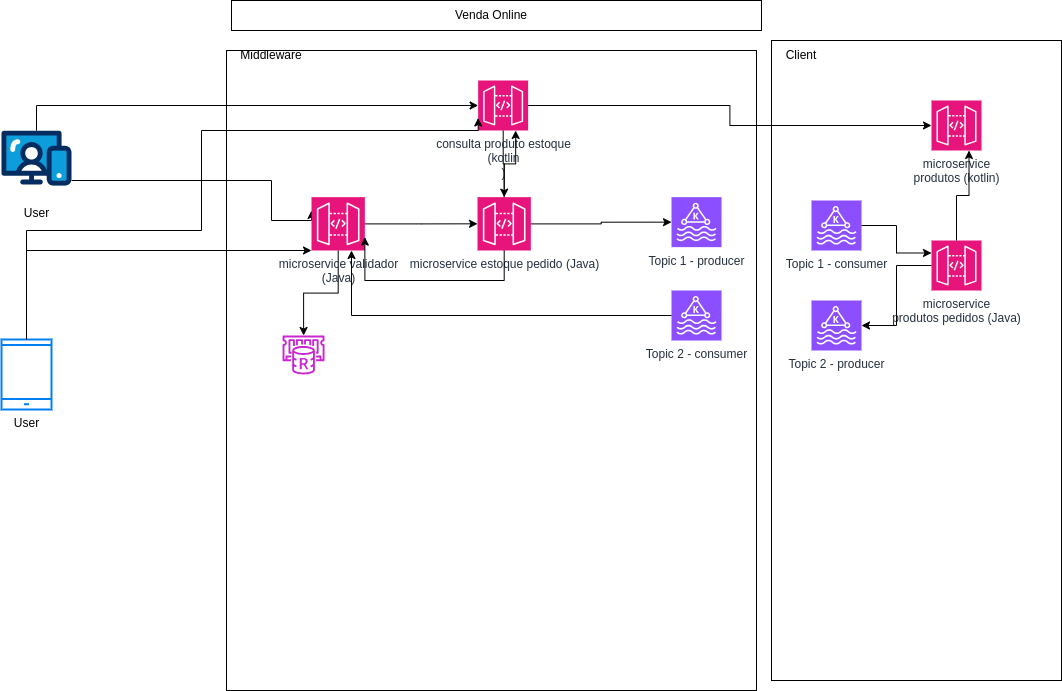

The diagram above was exported from draw.io. Its source (the exported page's mxGraphModel, read from the mxfile embedded in the PNG):
<mxGraphModel dx="1434" dy="839" grid="1" gridSize="10" guides="1" tooltips="1" connect="1" arrows="1" fold="1" page="1" pageScale="1" pageWidth="1169" pageHeight="827" math="0" shadow="0">
  <root>
    <mxCell id="0" />
    <mxCell id="1" parent="0" />
    <mxCell id="q3JQZVcToeL7nX1xQbnk-21" value="" style="rounded=0;whiteSpace=wrap;html=1;" parent="1" vertex="1">
      <mxGeometry x="840" y="80" width="290" height="640" as="geometry" />
    </mxCell>
    <mxCell id="q3JQZVcToeL7nX1xQbnk-6" value="" style="rounded=0;whiteSpace=wrap;html=1;" parent="1" vertex="1">
      <mxGeometry x="295" y="90" width="530" height="640" as="geometry" />
    </mxCell>
    <mxCell id="6ohZ6iEEUrAkG9Hk6cOA-1" value="User" style="verticalLabelPosition=bottom;aspect=fixed;html=1;shape=mxgraph.salesforce.web;" parent="1" vertex="1">
      <mxGeometry x="70" y="170" width="70" height="55.3" as="geometry" />
    </mxCell>
    <mxCell id="6ohZ6iEEUrAkG9Hk6cOA-2" value="User" style="html=1;verticalLabelPosition=bottom;align=center;labelBackgroundColor=#ffffff;verticalAlign=top;strokeWidth=2;strokeColor=#0080F0;shadow=0;dashed=0;shape=mxgraph.ios7.icons.smartphone;" parent="1" vertex="1">
      <mxGeometry x="70" y="379" width="50" height="70" as="geometry" />
    </mxCell>
    <mxCell id="6ohZ6iEEUrAkG9Hk6cOA-11" style="edgeStyle=orthogonalEdgeStyle;rounded=0;orthogonalLoop=1;jettySize=auto;html=1;entryX=0;entryY=0.25;entryDx=0;entryDy=0;entryPerimeter=0;" parent="1" source="6ohZ6iEEUrAkG9Hk6cOA-1" target="q3JQZVcToeL7nX1xQbnk-8" edge="1">
      <mxGeometry relative="1" as="geometry">
        <mxPoint x="320" y="260" as="targetPoint" />
        <Array as="points">
          <mxPoint x="340" y="220" />
          <mxPoint x="340" y="260" />
          <mxPoint x="380" y="260" />
        </Array>
      </mxGeometry>
    </mxCell>
    <mxCell id="6ohZ6iEEUrAkG9Hk6cOA-17" style="edgeStyle=orthogonalEdgeStyle;rounded=0;orthogonalLoop=1;jettySize=auto;html=1;" parent="1" source="6ohZ6iEEUrAkG9Hk6cOA-2" edge="1">
      <mxGeometry relative="1" as="geometry">
        <mxPoint x="380" y="290" as="targetPoint" />
        <Array as="points">
          <mxPoint x="95" y="290" />
        </Array>
      </mxGeometry>
    </mxCell>
    <mxCell id="q3JQZVcToeL7nX1xQbnk-4" value="Middleware" style="text;html=1;strokeColor=none;fillColor=none;align=center;verticalAlign=middle;whiteSpace=wrap;rounded=0;" parent="1" vertex="1">
      <mxGeometry x="310" y="80" width="60" height="30" as="geometry" />
    </mxCell>
    <mxCell id="q3JQZVcToeL7nX1xQbnk-7" style="edgeStyle=orthogonalEdgeStyle;rounded=0;orthogonalLoop=1;jettySize=auto;html=1;" parent="1" source="q3JQZVcToeL7nX1xQbnk-8" target="q3JQZVcToeL7nX1xQbnk-14" edge="1">
      <mxGeometry relative="1" as="geometry" />
    </mxCell>
    <mxCell id="q3JQZVcToeL7nX1xQbnk-8" value="microservice validador&lt;br&gt;(Java)" style="sketch=0;points=[[0,0,0],[0.25,0,0],[0.5,0,0],[0.75,0,0],[1,0,0],[0,1,0],[0.25,1,0],[0.5,1,0],[0.75,1,0],[1,1,0],[0,0.25,0],[0,0.5,0],[0,0.75,0],[1,0.25,0],[1,0.5,0],[1,0.75,0]];outlineConnect=0;fontColor=#232F3E;fillColor=#E7157B;strokeColor=#ffffff;dashed=0;verticalLabelPosition=bottom;verticalAlign=top;align=center;html=1;fontSize=12;fontStyle=0;aspect=fixed;shape=mxgraph.aws4.resourceIcon;resIcon=mxgraph.aws4.api_gateway;" parent="1" vertex="1">
      <mxGeometry x="380" y="236.65" width="53.35" height="53.35" as="geometry" />
    </mxCell>
    <mxCell id="q3JQZVcToeL7nX1xQbnk-9" value="microservice estoque pedido (Java)" style="sketch=0;points=[[0,0,0],[0.25,0,0],[0.5,0,0],[0.75,0,0],[1,0,0],[0,1,0],[0.25,1,0],[0.5,1,0],[0.75,1,0],[1,1,0],[0,0.25,0],[0,0.5,0],[0,0.75,0],[1,0.25,0],[1,0.5,0],[1,0.75,0]];outlineConnect=0;fontColor=#232F3E;fillColor=#E7157B;strokeColor=#ffffff;dashed=0;verticalLabelPosition=bottom;verticalAlign=top;align=center;html=1;fontSize=12;fontStyle=0;aspect=fixed;shape=mxgraph.aws4.resourceIcon;resIcon=mxgraph.aws4.api_gateway;" parent="1" vertex="1">
      <mxGeometry x="546" y="236.65" width="53.35" height="53.35" as="geometry" />
    </mxCell>
    <mxCell id="q3JQZVcToeL7nX1xQbnk-10" value="Topic 1 - producer" style="sketch=0;points=[[0,0,0],[0.25,0,0],[0.5,0,0],[0.75,0,0],[1,0,0],[0,1,0],[0.25,1,0],[0.5,1,0],[0.75,1,0],[1,1,0],[0,0.25,0],[0,0.5,0],[0,0.75,0],[1,0.25,0],[1,0.5,0],[1,0.75,0]];outlineConnect=0;fontColor=#232F3E;fillColor=#8C4FFF;strokeColor=#ffffff;dashed=0;verticalLabelPosition=bottom;verticalAlign=top;align=center;html=1;fontSize=12;fontStyle=0;aspect=fixed;shape=mxgraph.aws4.resourceIcon;resIcon=mxgraph.aws4.managed_streaming_for_kafka;" parent="1" vertex="1">
      <mxGeometry x="740" y="236.65" width="50" height="50" as="geometry" />
    </mxCell>
    <mxCell id="q3JQZVcToeL7nX1xQbnk-11" value="Topic 2 - consumer" style="sketch=0;points=[[0,0,0],[0.25,0,0],[0.5,0,0],[0.75,0,0],[1,0,0],[0,1,0],[0.25,1,0],[0.5,1,0],[0.75,1,0],[1,1,0],[0,0.25,0],[0,0.5,0],[0,0.75,0],[1,0.25,0],[1,0.5,0],[1,0.75,0]];outlineConnect=0;fontColor=#232F3E;fillColor=#8C4FFF;strokeColor=#ffffff;dashed=0;verticalLabelPosition=bottom;verticalAlign=top;align=center;html=1;fontSize=12;fontStyle=0;aspect=fixed;shape=mxgraph.aws4.resourceIcon;resIcon=mxgraph.aws4.managed_streaming_for_kafka;" parent="1" vertex="1">
      <mxGeometry x="740" y="330" width="50" height="50" as="geometry" />
    </mxCell>
    <mxCell id="q3JQZVcToeL7nX1xQbnk-12" style="edgeStyle=orthogonalEdgeStyle;rounded=0;orthogonalLoop=1;jettySize=auto;html=1;entryX=0;entryY=0.5;entryDx=0;entryDy=0;entryPerimeter=0;" parent="1" source="q3JQZVcToeL7nX1xQbnk-8" target="q3JQZVcToeL7nX1xQbnk-9" edge="1">
      <mxGeometry relative="1" as="geometry" />
    </mxCell>
    <mxCell id="q3JQZVcToeL7nX1xQbnk-13" style="edgeStyle=orthogonalEdgeStyle;rounded=0;orthogonalLoop=1;jettySize=auto;html=1;entryX=0;entryY=0.5;entryDx=0;entryDy=0;entryPerimeter=0;" parent="1" source="q3JQZVcToeL7nX1xQbnk-9" target="q3JQZVcToeL7nX1xQbnk-10" edge="1">
      <mxGeometry relative="1" as="geometry" />
    </mxCell>
    <mxCell id="q3JQZVcToeL7nX1xQbnk-14" value="" style="sketch=0;outlineConnect=0;fontColor=#232F3E;gradientColor=none;fillColor=#C925D1;strokeColor=none;dashed=0;verticalLabelPosition=bottom;verticalAlign=top;align=center;html=1;fontSize=12;fontStyle=0;aspect=fixed;pointerEvents=1;shape=mxgraph.aws4.elasticache_for_redis;" parent="1" vertex="1">
      <mxGeometry x="350" y="375" width="44.09" height="39" as="geometry" />
    </mxCell>
    <mxCell id="q3JQZVcToeL7nX1xQbnk-15" style="edgeStyle=orthogonalEdgeStyle;rounded=0;orthogonalLoop=1;jettySize=auto;html=1;" parent="1" source="q3JQZVcToeL7nX1xQbnk-11" target="q3JQZVcToeL7nX1xQbnk-8" edge="1">
      <mxGeometry relative="1" as="geometry">
        <Array as="points">
          <mxPoint x="420" y="355" />
        </Array>
      </mxGeometry>
    </mxCell>
    <mxCell id="q3JQZVcToeL7nX1xQbnk-16" value="microservice&lt;br&gt;produtos pedidos (Java)" style="sketch=0;points=[[0,0,0],[0.25,0,0],[0.5,0,0],[0.75,0,0],[1,0,0],[0,1,0],[0.25,1,0],[0.5,1,0],[0.75,1,0],[1,1,0],[0,0.25,0],[0,0.5,0],[0,0.75,0],[1,0.25,0],[1,0.5,0],[1,0.75,0]];outlineConnect=0;fontColor=#232F3E;fillColor=#E7157B;strokeColor=#ffffff;dashed=0;verticalLabelPosition=bottom;verticalAlign=top;align=center;html=1;fontSize=12;fontStyle=0;aspect=fixed;shape=mxgraph.aws4.resourceIcon;resIcon=mxgraph.aws4.api_gateway;" parent="1" vertex="1">
      <mxGeometry x="1000" y="280" width="50" height="50" as="geometry" />
    </mxCell>
    <mxCell id="q3JQZVcToeL7nX1xQbnk-17" value="Topic 1 - consumer" style="sketch=0;points=[[0,0,0],[0.25,0,0],[0.5,0,0],[0.75,0,0],[1,0,0],[0,1,0],[0.25,1,0],[0.5,1,0],[0.75,1,0],[1,1,0],[0,0.25,0],[0,0.5,0],[0,0.75,0],[1,0.25,0],[1,0.5,0],[1,0.75,0]];outlineConnect=0;fontColor=#232F3E;fillColor=#8C4FFF;strokeColor=#ffffff;dashed=0;verticalLabelPosition=bottom;verticalAlign=top;align=center;html=1;fontSize=12;fontStyle=0;aspect=fixed;shape=mxgraph.aws4.resourceIcon;resIcon=mxgraph.aws4.managed_streaming_for_kafka;" parent="1" vertex="1">
      <mxGeometry x="880" y="240" width="50" height="50" as="geometry" />
    </mxCell>
    <mxCell id="q3JQZVcToeL7nX1xQbnk-18" value="Topic 2 - producer&lt;br&gt;" style="sketch=0;points=[[0,0,0],[0.25,0,0],[0.5,0,0],[0.75,0,0],[1,0,0],[0,1,0],[0.25,1,0],[0.5,1,0],[0.75,1,0],[1,1,0],[0,0.25,0],[0,0.5,0],[0,0.75,0],[1,0.25,0],[1,0.5,0],[1,0.75,0]];outlineConnect=0;fontColor=#232F3E;fillColor=#8C4FFF;strokeColor=#ffffff;dashed=0;verticalLabelPosition=bottom;verticalAlign=top;align=center;html=1;fontSize=12;fontStyle=0;aspect=fixed;shape=mxgraph.aws4.resourceIcon;resIcon=mxgraph.aws4.managed_streaming_for_kafka;" parent="1" vertex="1">
      <mxGeometry x="880" y="340" width="50" height="50" as="geometry" />
    </mxCell>
    <mxCell id="q3JQZVcToeL7nX1xQbnk-19" style="edgeStyle=orthogonalEdgeStyle;rounded=0;orthogonalLoop=1;jettySize=auto;html=1;entryX=1;entryY=0.5;entryDx=0;entryDy=0;entryPerimeter=0;" parent="1" source="q3JQZVcToeL7nX1xQbnk-16" target="q3JQZVcToeL7nX1xQbnk-18" edge="1">
      <mxGeometry relative="1" as="geometry" />
    </mxCell>
    <mxCell id="q3JQZVcToeL7nX1xQbnk-20" style="edgeStyle=orthogonalEdgeStyle;rounded=0;orthogonalLoop=1;jettySize=auto;html=1;entryX=0;entryY=0.25;entryDx=0;entryDy=0;entryPerimeter=0;" parent="1" source="q3JQZVcToeL7nX1xQbnk-17" target="q3JQZVcToeL7nX1xQbnk-16" edge="1">
      <mxGeometry relative="1" as="geometry" />
    </mxCell>
    <mxCell id="q3JQZVcToeL7nX1xQbnk-22" value="Client" style="text;html=1;strokeColor=none;fillColor=none;align=center;verticalAlign=middle;whiteSpace=wrap;rounded=0;" parent="1" vertex="1">
      <mxGeometry x="840" y="80" width="60" height="30" as="geometry" />
    </mxCell>
    <mxCell id="q3JQZVcToeL7nX1xQbnk-23" value="" style="rounded=0;whiteSpace=wrap;html=1;" parent="1" vertex="1">
      <mxGeometry x="300" y="40" width="530" height="30" as="geometry" />
    </mxCell>
    <mxCell id="q3JQZVcToeL7nX1xQbnk-24" value="Venda Online" style="text;html=1;strokeColor=none;fillColor=none;align=center;verticalAlign=middle;whiteSpace=wrap;rounded=0;" parent="1" vertex="1">
      <mxGeometry x="510" y="40" width="100" height="30" as="geometry" />
    </mxCell>
    <mxCell id="q3JQZVcToeL7nX1xQbnk-25" value="microservice&lt;br&gt;produtos (kotlin)" style="sketch=0;points=[[0,0,0],[0.25,0,0],[0.5,0,0],[0.75,0,0],[1,0,0],[0,1,0],[0.25,1,0],[0.5,1,0],[0.75,1,0],[1,1,0],[0,0.25,0],[0,0.5,0],[0,0.75,0],[1,0.25,0],[1,0.5,0],[1,0.75,0]];outlineConnect=0;fontColor=#232F3E;fillColor=#E7157B;strokeColor=#ffffff;dashed=0;verticalLabelPosition=bottom;verticalAlign=top;align=center;html=1;fontSize=12;fontStyle=0;aspect=fixed;shape=mxgraph.aws4.resourceIcon;resIcon=mxgraph.aws4.api_gateway;" parent="1" vertex="1">
      <mxGeometry x="1000" y="140" width="50" height="50" as="geometry" />
    </mxCell>
    <mxCell id="q3JQZVcToeL7nX1xQbnk-35" value="" style="edgeStyle=orthogonalEdgeStyle;rounded=0;orthogonalLoop=1;jettySize=auto;html=1;" parent="1" source="q3JQZVcToeL7nX1xQbnk-28" target="q3JQZVcToeL7nX1xQbnk-9" edge="1">
      <mxGeometry relative="1" as="geometry" />
    </mxCell>
    <mxCell id="q3JQZVcToeL7nX1xQbnk-28" value="consulta produto estoque&lt;br&gt;(kotlin&lt;br&gt;)" style="sketch=0;points=[[0,0,0],[0.25,0,0],[0.5,0,0],[0.75,0,0],[1,0,0],[0,1,0],[0.25,1,0],[0.5,1,0],[0.75,1,0],[1,1,0],[0,0.25,0],[0,0.5,0],[0,0.75,0],[1,0.25,0],[1,0.5,0],[1,0.75,0]];outlineConnect=0;fontColor=#232F3E;fillColor=#E7157B;strokeColor=#ffffff;dashed=0;verticalLabelPosition=bottom;verticalAlign=top;align=center;html=1;fontSize=12;fontStyle=0;aspect=fixed;shape=mxgraph.aws4.resourceIcon;resIcon=mxgraph.aws4.api_gateway;" parent="1" vertex="1">
      <mxGeometry x="546.65" y="120" width="50" height="50" as="geometry" />
    </mxCell>
    <mxCell id="q3JQZVcToeL7nX1xQbnk-29" style="edgeStyle=orthogonalEdgeStyle;rounded=0;orthogonalLoop=1;jettySize=auto;html=1;entryX=0;entryY=0.5;entryDx=0;entryDy=0;entryPerimeter=0;" parent="1" source="q3JQZVcToeL7nX1xQbnk-28" target="q3JQZVcToeL7nX1xQbnk-25" edge="1">
      <mxGeometry relative="1" as="geometry" />
    </mxCell>
    <mxCell id="q3JQZVcToeL7nX1xQbnk-30" style="edgeStyle=orthogonalEdgeStyle;rounded=0;orthogonalLoop=1;jettySize=auto;html=1;entryX=0;entryY=0.5;entryDx=0;entryDy=0;entryPerimeter=0;" parent="1" source="6ohZ6iEEUrAkG9Hk6cOA-1" target="q3JQZVcToeL7nX1xQbnk-28" edge="1">
      <mxGeometry relative="1" as="geometry">
        <Array as="points">
          <mxPoint x="105" y="145" />
        </Array>
      </mxGeometry>
    </mxCell>
    <mxCell id="q3JQZVcToeL7nX1xQbnk-31" style="edgeStyle=orthogonalEdgeStyle;rounded=0;orthogonalLoop=1;jettySize=auto;html=1;entryX=0;entryY=0.75;entryDx=0;entryDy=0;entryPerimeter=0;" parent="1" source="6ohZ6iEEUrAkG9Hk6cOA-2" target="q3JQZVcToeL7nX1xQbnk-28" edge="1">
      <mxGeometry relative="1" as="geometry">
        <Array as="points">
          <mxPoint x="95" y="270" />
          <mxPoint x="270" y="270" />
          <mxPoint x="270" y="170" />
          <mxPoint x="547" y="170" />
        </Array>
      </mxGeometry>
    </mxCell>
    <mxCell id="q3JQZVcToeL7nX1xQbnk-32" style="edgeStyle=orthogonalEdgeStyle;rounded=0;orthogonalLoop=1;jettySize=auto;html=1;entryX=0.75;entryY=1;entryDx=0;entryDy=0;entryPerimeter=0;" parent="1" source="q3JQZVcToeL7nX1xQbnk-9" target="q3JQZVcToeL7nX1xQbnk-28" edge="1">
      <mxGeometry relative="1" as="geometry" />
    </mxCell>
    <mxCell id="q3JQZVcToeL7nX1xQbnk-33" style="edgeStyle=orthogonalEdgeStyle;rounded=0;orthogonalLoop=1;jettySize=auto;html=1;entryX=0.75;entryY=1;entryDx=0;entryDy=0;entryPerimeter=0;" parent="1" source="q3JQZVcToeL7nX1xQbnk-16" target="q3JQZVcToeL7nX1xQbnk-25" edge="1">
      <mxGeometry relative="1" as="geometry" />
    </mxCell>
    <mxCell id="q3JQZVcToeL7nX1xQbnk-34" style="edgeStyle=orthogonalEdgeStyle;rounded=0;orthogonalLoop=1;jettySize=auto;html=1;entryX=1;entryY=0.75;entryDx=0;entryDy=0;entryPerimeter=0;" parent="1" source="q3JQZVcToeL7nX1xQbnk-9" target="q3JQZVcToeL7nX1xQbnk-8" edge="1">
      <mxGeometry relative="1" as="geometry">
        <Array as="points">
          <mxPoint x="573" y="320" />
          <mxPoint x="433" y="320" />
        </Array>
      </mxGeometry>
    </mxCell>
  </root>
</mxGraphModel>